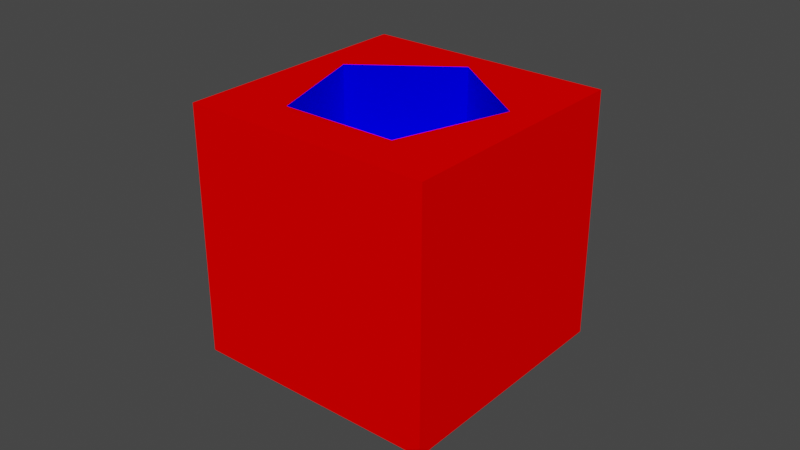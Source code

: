 # Source: Pentagon_cube_bottle.blend  (saved by Blender 3.4.6; exported with 4.5.12 LTS)
import bpy
from mathutils import Matrix  # noqa: F401  (used for matrix-valued properties, if any)

bpy.ops.wm.read_factory_settings(use_empty=True)
scene = bpy.context.scene
scene.name = 'Scene'

# ---- collections
col_collection = bpy.data.collections.new('Collection'); scene.collection.children.link(col_collection)

# ---- materials (node trees are filled in below, after node groups)
mat_red = bpy.data.materials.new('Red')
mat_red.use_transparent_shadow = False
mat_blue = bpy.data.materials.new('Blue')
mat_blue.use_transparent_shadow = False

# ---- material node trees
mat_red.use_nodes = True; mat_red.node_tree.nodes.clear()
_N = mat_red.node_tree.nodes; _L = mat_red.node_tree.links
n0 = _N.new('ShaderNodeOutputMaterial'); n0.name = 'Material Output'; n0.location = (0, 0)
n1 = _N.new('ShaderNodeBsdfDiffuse'); n1.name = 'Diffuse BSDF'; n1.location = (0, 0)
n1.inputs[0].default_value = (1.0, 0.0, 0.0, 1.0)
_L.new(n1.outputs[0], n0.inputs[0])
n0.is_active_output = True
mat_blue.use_nodes = True; mat_blue.node_tree.nodes.clear()
_N = mat_blue.node_tree.nodes; _L = mat_blue.node_tree.links
n0 = _N.new('ShaderNodeOutputMaterial'); n0.name = 'Material Output'; n0.location = (0, 0)
n1 = _N.new('ShaderNodeBsdfDiffuse'); n1.name = 'Diffuse BSDF'; n1.location = (0, 0)
n1.inputs[0].default_value = (0.0, 0.0, 1.0, 1.0)
_L.new(n1.outputs[0], n0.inputs[0])
n0.is_active_output = True

# ---- world
world_world = bpy.data.worlds.new('World'); scene.world = world_world
world_world.use_nodes = True; world_world.node_tree.nodes.clear()
_N = world_world.node_tree.nodes; _L = world_world.node_tree.links
n0 = _N.new('ShaderNodeOutputWorld'); n0.name = 'World Output'; n0.location = (300, 300)
n1 = _N.new('ShaderNodeBackground'); n1.name = 'Background'; n1.location = (10, 300)
n1.inputs[0].default_value = (0.05088, 0.05088, 0.05088, 1.0)
_L.new(n1.outputs[0], n0.inputs[0])
n0.is_active_output = True
world_world.color = (0.05088, 0.05088, 0.05088)
world_world.use_sun_shadow = False
world_world.sun_shadow_jitter_overblur = 0.0

# ---- meshes
me_cube = bpy.data.meshes.new('Cube')
me_cube.from_pydata([(-0.04, -0.04, -0.04), (0.0, 0.03155, 0.015), (-0.04, -0.04, 0.04), (-0.04, 0.04, -0.04), (0.03001, 0.00975, 0.015), (-0.04, 0.04, 0.04), (0.04, -0.04, -0.04), (0.01855, -0.02553, 0.015), (0.04, -0.04, 0.04), (0.04, 0.04, -0.04), (-0.01855, -0.02553, 0.015), (0.04, 0.04, 0.04), (-0.03001, 0.00975, 0.015), (-0.03001, 0.00975, 0.04), (1.436e-10, 0.03155, 0.04), (-0.01855, -0.02553, 0.04), (0.03001, 0.00975, 0.04), (0.01855, -0.02553, 0.04)], [], [(0, 2, 5, 3), (3, 5, 11, 9), (9, 11, 8, 6), (6, 8, 2, 0), (3, 9, 6, 0), (15, 2, 8, 17), (17, 8, 11, 5, 2, 15, 13, 14, 16), (14, 1, 4, 16), (4, 7, 17, 16), (7, 10, 15, 17), (15, 10, 12, 13), (13, 12, 1, 14), (4, 1, 12, 10, 7)])
me_cube.polygons.foreach_set('material_index', [0, 0, 0, 0, 0, 0, 0, 1, 1, 1, 1, 1, 1])
_uv = me_cube.uv_layers.new(name='UVMap')
_uv.uv.foreach_set('vector', [0.375, 0.0, 0.625, 0.0, 0.625, 0.25, 0.375, 0.25, 0.375, 0.25, 0.625, 0.25, 0.625, 0.5, 0.375, 0.5, 0.375, 0.5, 0.625, 0.5, 0.625, 0.75, 0.375, 0.75, 0.375, 0.75, 0.625, 0.75, 0.625, 1.0, 0.375, 1.0, 0.125, 0.5, 0.375, 0.5, 0.375, 0.75, 0.125, 0.75, 0.808, 0.7048, 0.875, 0.75, 0.625, 0.75, 0.692, 0.7048, 0.692, 0.7048, 0.625, 0.75, 0.625, 0.5, 0.875, 0.5, 0.875, 0.75, 0.808, 0.7048, 0.8438, 0.5945, 0.75, 0.5264, 0.6562, 0.5945, 1.0, 0.931, 1.0, 0.5, 0.8, 0.5, 0.8, 0.931, 0.8, 0.5, 0.6, 0.5, 0.6, 0.931, 0.8, 0.931, 0.6, 0.5, 0.4, 0.5, 0.4, 0.931, 0.6, 0.931, 0.4, 0.931, 0.4, 0.5, 0.2, 0.5, 0.2, 0.931, 0.2, 0.931, 0.2, 0.5, 2.98e-08, 0.5, 2.98e-08, 0.931, 0.9783, 0.3242, 0.75, 0.49, 0.5217, 0.3242, 0.6089, 0.05584, 0.8911, 0.05584])
me_cube.materials.append(mat_red)
me_cube.materials.append(mat_blue)
me_cube.update()

# ---- objects
ob_bottle_001 = bpy.data.objects.new('Bottle.001', me_cube)

# ---- transforms, parenting, visibility, modifiers, constraints
ob_bottle_001.location = (0.0, 0.0, 0.0)

# ---- collection membership
col_collection.objects.link(ob_bottle_001)

# ---- scene / render settings (as saved in the file)
scene.frame_start = 1; scene.frame_end = 250; scene.frame_set(1)
scene.render.engine = 'BLENDER_EEVEE_NEXT'
scene.cycles.sampling_pattern = 'TABULATED_SOBOL'
scene.cycles.use_light_tree = False
scene.view_settings.view_transform = 'Filmic'
bpy.context.view_layer.update()

# ---- added for rendering (the .blend has no active camera and no usable light): camera, sun
cam_auto = bpy.data.cameras.new('AutoCamera')
cam_auto.lens = 50.0
cam_auto.sensor_width = 36.0
cam_auto.clip_end = 1000.0
ob_auto_camera = bpy.data.objects.new('AutoCamera', cam_auto)
scene.collection.objects.link(ob_auto_camera)
ob_auto_camera.location = (0.185045, -0.222054, 0.148036)
ob_auto_camera.rotation_euler = (1.09748, -7.21219e-08, 0.694738)
scene.camera = ob_auto_camera
light_auto_sun = bpy.data.lights.new('AutoSun', 'SUN')
light_auto_sun.energy = 3.0
light_auto_sun.angle = 0.0523599
ob_auto_sun = bpy.data.objects.new('AutoSun', light_auto_sun)
scene.collection.objects.link(ob_auto_sun)
ob_auto_sun.rotation_euler = (0.872665, 0.174533, 0.523599)
bpy.context.view_layer.update()
